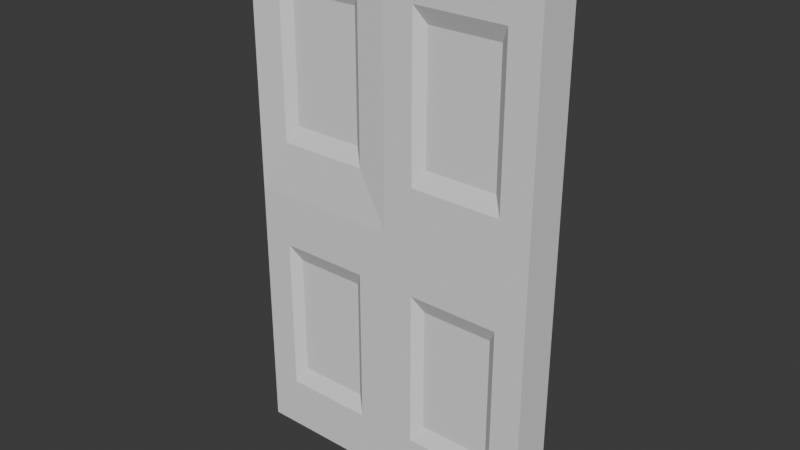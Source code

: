 # Source: model_workspace.blend  (saved by Blender 4.3.34; exported with 4.5.12 LTS)
import bpy
from mathutils import Matrix  # noqa: F401  (used for matrix-valued properties, if any)

bpy.ops.wm.read_factory_settings(use_empty=True)
scene = bpy.context.scene
scene.name = 'Scene'

# ---- collections
col_collection = bpy.data.collections.new('Collection'); scene.collection.children.link(col_collection)

# ---- node groups
ng_smooth_by_angle = bpy.data.node_groups.new('Smooth by Angle', 'GeometryNodeTree')
_s = ng_smooth_by_angle.interface.new_socket(name='Mesh', in_out='OUTPUT', socket_type='NodeSocketGeometry')
_s = ng_smooth_by_angle.interface.new_socket(name='Mesh', in_out='INPUT', socket_type='NodeSocketGeometry')
_s = ng_smooth_by_angle.interface.new_socket(name='Angle', in_out='INPUT', socket_type='NodeSocketFloat')
_s.subtype = 'ANGLE'
_s.default_value = 0.5236
_s.min_value = 0.0
_s.max_value = 3.142
_s.description = 'Maximum face angle for smooth edges'
_s = ng_smooth_by_angle.interface.new_socket(name='Ignore Sharpness', in_out='INPUT', socket_type='NodeSocketBool')
_s.force_non_field = True
ng_smooth_by_angle.description = 'Set the sharpness of mesh edges based on the angle between the neighboring faces'
ng_smooth_by_angle.is_modifier = True
_N = ng_smooth_by_angle.nodes; _L = ng_smooth_by_angle.links
n0 = _N.new('GeometryNodeSetShadeSmooth'); n0.name = 'Set Shade Smooth'; n0.location = (120, -80)
n0.domain = 'EDGE'
n1 = _N.new('GeometryNodeSetShadeSmooth'); n1.name = 'Set Shade Smooth.001'; n1.location = (300, -80)
n2 = _N.new('NodeGroupOutput'); n2.name = 'Group Output'; n2.location = (480, -80)
n3 = _N.new('GeometryNodeInputMeshEdgeAngle'); n3.name = 'Edge Angle'; n3.location = (-440, -240)
n4 = _N.new('NodeGroupInput'); n4.name = 'Group Input'; n4.location = (-80, -80)
n5 = _N.new('GeometryNodeInputEdgeSmooth'); n5.name = 'Is Edge Smooth'; n5.location = (-260, -120)
n6 = _N.new('GeometryNodeInputShadeSmooth'); n6.name = 'Is Shade Smooth'; n6.location = (-440, -397)
n7 = _N.new('FunctionNodeCompare'); n7.name = 'Compare'; n7.location = (-260, -260)
n7.operation = 'LESS_EQUAL'
n7.inputs[6].default_value = (0.0, 0.0, 0.0, 0.0)
n7.inputs[7].default_value = (0.0, 0.0, 0.0, 0.0)
n8 = _N.new('FunctionNodeBooleanMath'); n8.name = 'Boolean Math.001'; n8.location = (-80, -260)
n9 = _N.new('NodeGroupInput'); n9.name = 'Group Input.001'; n9.location = (-440, -329)
n10 = _N.new('NodeGroupInput'); n10.name = 'Group Input.002'; n10.location = (-259, -189)
n11 = _N.new('FunctionNodeBooleanMath'); n11.name = 'Boolean Math'; n11.location = (-80, -149)
n11.operation = 'OR'
n12 = _N.new('FunctionNodeBooleanMath'); n12.name = 'Boolean Math.002'; n12.location = (-260, -380)
n12.operation = 'OR'
n13 = _N.new('NodeGroupInput'); n13.name = 'Group Input.003'; n13.location = (-440, -460)
_L.new(n3.outputs[0], n7.inputs[0])
_L.new(n1.outputs[0], n2.inputs[0])
_L.new(n9.outputs[1], n7.inputs[1])
_L.new(n7.outputs[0], n8.inputs[0])
_L.new(n4.outputs[0], n0.inputs[0])
_L.new(n0.outputs[0], n1.inputs[0])
_L.new(n8.outputs[0], n0.inputs[2])
_L.new(n10.outputs[2], n11.inputs[1])
_L.new(n5.outputs[0], n11.inputs[0])
_L.new(n11.outputs[0], n0.inputs[1])
_L.new(n13.outputs[2], n12.inputs[1])
_L.new(n6.outputs[0], n12.inputs[0])
_L.new(n12.outputs[0], n8.inputs[1])
n2.is_active_output = True

# ---- world
world_world = bpy.data.worlds.new('World'); scene.world = world_world
world_world.use_nodes = True; world_world.node_tree.nodes.clear()
_N = world_world.node_tree.nodes; _L = world_world.node_tree.links
n0 = _N.new('ShaderNodeOutputWorld'); n0.name = 'World Output'; n0.location = (300, 300)
n1 = _N.new('ShaderNodeBackground'); n1.name = 'Background'; n1.location = (10, 300)
n1.inputs[0].default_value = (0.05088, 0.05088, 0.05088, 1.0)
_L.new(n1.outputs[0], n0.inputs[0])
n0.is_active_output = True
world_world.color = (0.05088, 0.05088, 0.05088)
world_world.sun_shadow_jitter_overblur = 0.0

# ---- meshes
me_cube_001 = bpy.data.meshes.new('Cube.001')
me_cube_001.from_pydata([(-0.7373, -0.6424, -0.7373), (-0.7371, -0.5066, 0.7371), (0.7374, -0.6424, -0.7374), (0.7372, -0.6424, 0.7372), (-0.7371, -0.5066, 0.2629), (0.7372, -0.6424, 0.2628), (-0.2627, -0.6424, -0.7373), (-0.2629, -0.5066, 0.7371), (-0.2629, -0.5066, 0.2629), (-0.7373, -0.6424, -0.2627), (-1.0, -1.0, 1.0), (0.2628, -0.6424, 0.7372), (0.2628, -0.6424, 0.2628), (1.0, -1.0, 1.0), (0.7374, -0.6424, -0.2626), (0.0, -1.0, 1.0), (-0.2627, -0.6424, -0.2627), (-1.0, -1.0, -1.0), (-1.0, -1.0, 0.0), (0.2626, -0.6424, -0.2626), (0.2626, -0.6424, -0.7374), (1.0, -1.0, 0.0), (1.0, -1.0, -1.0), (0.0, -1.0, -1.0), (0.0, -1.0, 0.0), (-0.7996, -0.8642, 0.2004), (-0.7996, -0.8642, 0.7996), (-0.2004, -0.8642, 0.7996), (-0.2004, -0.8642, 0.2004), (0.7997, -1.0, 0.7997), (0.7997, -1.0, 0.2003), (0.2003, -1.0, 0.7997), (0.2003, -1.0, 0.2003), (-0.7997, -1.0, -0.7997), (-0.7997, -1.0, -0.2003), (-0.2003, -1.0, -0.2003), (-0.2003, -1.0, -0.7997), (0.7999, -1.0, -0.2001), (0.7999, -1.0, -0.7999), (0.2001, -1.0, -0.7999), (0.2001, -1.0, -0.2001), (-1.0, 0.0, -1.0), (-1.0, 0.0, 1.0), (1.0, 0.0, -1.0), (1.0, 0.0, 1.0), (1.0, 0.0, 0.0), (-1.0, 0.0, 0.0), (0.0, 0.0, 1.0), (0.0, 0.0, -1.0), (-0.7373, 0.6424, -0.7373), (-0.7371, 0.5066, 0.7371), (0.7374, 0.6424, -0.7374), (0.7372, 0.6424, 0.7372), (-0.7371, 0.5066, 0.2629), (0.7372, 0.6424, 0.2628), (-0.2627, 0.6424, -0.7373), (-0.2629, 0.5066, 0.7371), (-0.2629, 0.5066, 0.2629), (-0.7373, 0.6424, -0.2627), (-1.0, 1.0, 1.0), (0.2628, 0.6424, 0.7372), (0.2628, 0.6424, 0.2628), (1.0, 1.0, 1.0), (0.7374, 0.6424, -0.2626), (0.0, 1.0, 1.0), (-0.2627, 0.6424, -0.2627), (-1.0, 1.0, -1.0), (-1.0, 1.0, 0.0), (0.2626, 0.6424, -0.2626), (0.2626, 0.6424, -0.7374), (1.0, 1.0, 0.0), (1.0, 1.0, -1.0), (0.0, 1.0, -1.0), (0.0, 1.0, 0.0), (-0.7996, 0.8642, 0.2004), (-0.7996, 0.8642, 0.7996), (-0.2004, 0.8642, 0.7996), (-0.2004, 0.8642, 0.2004), (0.7997, 1.0, 0.7997), (0.7997, 1.0, 0.2003), (0.2003, 1.0, 0.7997), (0.2003, 1.0, 0.2003), (-0.7997, 1.0, -0.7997), (-0.7997, 1.0, -0.2003), (-0.2003, 1.0, -0.2003), (-0.2003, 1.0, -0.7997), (0.7999, 1.0, -0.2001), (0.7999, 1.0, -0.7999), (0.2001, 1.0, -0.7999), (0.2001, 1.0, -0.2001)], [], [(45, 44, 13, 21), (8, 7, 1, 4), (48, 43, 22, 23), (47, 42, 10, 15), (6, 16, 9, 0), (43, 45, 21, 22), (2, 14, 19, 20), (44, 47, 15, 13), (41, 48, 23, 17), (5, 3, 11, 12), (25, 26, 10, 18), (26, 27, 15, 10), (28, 25, 18, 24), (27, 28, 24, 15), (29, 30, 21, 13), (31, 29, 13, 15), (30, 32, 24, 21), (32, 31, 15, 24), (33, 34, 18, 17), (34, 35, 24, 18), (36, 33, 17, 23), (35, 36, 23, 24), (37, 38, 22, 21), (38, 39, 23, 22), (40, 37, 21, 24), (39, 40, 24, 23), (4, 1, 26, 25), (1, 7, 27, 26), (8, 4, 25, 28), (7, 8, 28, 27), (3, 5, 30, 29), (11, 3, 29, 31), (5, 12, 32, 30), (12, 11, 31, 32), (0, 9, 34, 33), (9, 16, 35, 34), (6, 0, 33, 36), (16, 6, 36, 35), (14, 2, 38, 37), (2, 20, 39, 38), (19, 14, 37, 40), (20, 19, 40, 39), (17, 18, 46, 41), (18, 10, 42, 46), (45, 70, 62, 44), (57, 53, 50, 56), (48, 72, 71, 43), (47, 64, 59, 42), (55, 49, 58, 65), (43, 71, 70, 45), (51, 69, 68, 63), (44, 62, 64, 47), (41, 66, 72, 48), (54, 61, 60, 52), (74, 67, 59, 75), (75, 59, 64, 76), (77, 73, 67, 74), (76, 64, 73, 77), (78, 62, 70, 79), (80, 64, 62, 78), (79, 70, 73, 81), (81, 73, 64, 80), (82, 66, 67, 83), (83, 67, 73, 84), (85, 72, 66, 82), (84, 73, 72, 85), (86, 70, 71, 87), (87, 71, 72, 88), (89, 73, 70, 86), (88, 72, 73, 89), (53, 74, 75, 50), (50, 75, 76, 56), (57, 77, 74, 53), (56, 76, 77, 57), (52, 78, 79, 54), (60, 80, 78, 52), (54, 79, 81, 61), (61, 81, 80, 60), (49, 82, 83, 58), (58, 83, 84, 65), (55, 85, 82, 49), (65, 84, 85, 55), (63, 86, 87, 51), (51, 87, 88, 69), (68, 89, 86, 63), (69, 88, 89, 68), (66, 41, 46, 67), (67, 46, 42, 59)])
me_cube_001.polygons.foreach_set('use_smooth', [True] * 88)
_uv = me_cube_001.uv_layers.new(name='UVMap')
_uv.uv.foreach_set('vector', [0.5, 0.625, 0.625, 0.625, 0.625, 0.75, 0.5, 0.75, 0.5329, 0.9079, 0.5921, 0.9079, 0.5921, 0.9671, 0.5329, 0.9671, 0.25, 0.625, 0.375, 0.625, 0.375, 0.75, 0.25, 0.75, 0.75, 0.625, 0.875, 0.625, 0.875, 0.75, 0.75, 0.75, 0.4078, 0.9078, 0.4672, 0.9078, 0.4672, 0.9672, 0.4078, 0.9672, 0.375, 0.625, 0.5, 0.625, 0.5, 0.75, 0.375, 0.75, 0.4078, 0.7828, 0.4672, 0.7828, 0.4672, 0.8422, 0.4078, 0.8422, 0.625, 0.625, 0.75, 0.625, 0.75, 0.75, 0.625, 0.75, 0.125, 0.625, 0.25, 0.625, 0.25, 0.75, 0.125, 0.75, 0.5328, 0.7828, 0.5922, 0.7828, 0.5922, 0.8422, 0.5328, 0.8422, 0.5251, 0.9749, 0.5999, 0.9749, 0.625, 1.0, 0.5, 1.0, 0.5999, 0.9749, 0.5999, 0.9001, 0.625, 0.875, 0.625, 1.0, 0.5251, 0.9001, 0.5251, 0.9749, 0.5, 1.0, 0.5, 0.875, 0.5999, 0.9001, 0.5251, 0.9001, 0.5, 0.875, 0.625, 0.875, 0.6, 0.775, 0.525, 0.775, 0.5, 0.75, 0.625, 0.75, 0.6, 0.85, 0.6, 0.775, 0.625, 0.75, 0.625, 0.875, 0.525, 0.775, 0.525, 0.85, 0.5, 0.875, 0.5, 0.75, 0.525, 0.85, 0.6, 0.85, 0.625, 0.875, 0.5, 0.875, 0.4, 0.975, 0.475, 0.975, 0.5, 1.0, 0.375, 1.0, 0.475, 0.975, 0.475, 0.9, 0.5, 0.875, 0.5, 1.0, 0.4, 0.9, 0.4, 0.975, 0.375, 1.0, 0.375, 0.875, 0.475, 0.9, 0.4, 0.9, 0.375, 0.875, 0.5, 0.875, 0.475, 0.775, 0.4, 0.775, 0.375, 0.75, 0.5, 0.75, 0.4, 0.775, 0.4, 0.85, 0.375, 0.875, 0.375, 0.75, 0.475, 0.85, 0.475, 0.775, 0.5, 0.75, 0.5, 0.875, 0.4, 0.85, 0.475, 0.85, 0.5, 0.875, 0.375, 0.875, 0.5329, 0.9671, 0.5921, 0.9671, 0.5999, 0.9749, 0.5251, 0.9749, 0.5921, 0.9671, 0.5921, 0.9079, 0.5999, 0.9001, 0.5999, 0.9749, 0.5329, 0.9079, 0.5329, 0.9671, 0.5251, 0.9749, 0.5251, 0.9001, 0.5921, 0.9079, 0.5329, 0.9079, 0.5251, 0.9001, 0.5999, 0.9001, 0.5922, 0.7828, 0.5328, 0.7828, 0.525, 0.775, 0.6, 0.775, 0.5922, 0.8422, 0.5922, 0.7828, 0.6, 0.775, 0.6, 0.85, 0.5328, 0.7828, 0.5328, 0.8422, 0.525, 0.85, 0.525, 0.775, 0.5328, 0.8422, 0.5922, 0.8422, 0.6, 0.85, 0.525, 0.85, 0.4078, 0.9672, 0.4672, 0.9672, 0.475, 0.975, 0.4, 0.975, 0.4672, 0.9672, 0.4672, 0.9078, 0.475, 0.9, 0.475, 0.975, 0.4078, 0.9078, 0.4078, 0.9672, 0.4, 0.975, 0.4, 0.9, 0.4672, 0.9078, 0.4078, 0.9078, 0.4, 0.9, 0.475, 0.9, 0.4672, 0.7828, 0.4078, 0.7828, 0.4, 0.775, 0.475, 0.775, 0.4078, 0.7828, 0.4078, 0.8422, 0.4, 0.85, 0.4, 0.775, 0.4672, 0.8422, 0.4672, 0.7828, 0.475, 0.775, 0.475, 0.85, 0.4078, 0.8422, 0.4672, 0.8422, 0.475, 0.85, 0.4, 0.85, 0.375, 0.0, 0.5, 0.0, 0.5, 0.125, 0.375, 0.125, 0.5, 0.0, 0.625, 0.0, 0.625, 0.125, 0.5, 0.125, 0.5, 0.625, 0.5, 0.75, 0.625, 0.75, 0.625, 0.625, 0.5329, 0.9079, 0.5329, 0.9671, 0.5921, 0.9671, 0.5921, 0.9079, 0.25, 0.625, 0.25, 0.75, 0.375, 0.75, 0.375, 0.625, 0.75, 0.625, 0.75, 0.75, 0.875, 0.75, 0.875, 0.625, 0.4078, 0.9078, 0.4078, 0.9672, 0.4672, 0.9672, 0.4672, 0.9078, 0.375, 0.625, 0.375, 0.75, 0.5, 0.75, 0.5, 0.625, 0.4078, 0.7828, 0.4078, 0.8422, 0.4672, 0.8422, 0.4672, 0.7828, 0.625, 0.625, 0.625, 0.75, 0.75, 0.75, 0.75, 0.625, 0.125, 0.625, 0.125, 0.75, 0.25, 0.75, 0.25, 0.625, 0.5328, 0.7828, 0.5328, 0.8422, 0.5922, 0.8422, 0.5922, 0.7828, 0.5251, 0.9749, 0.5, 1.0, 0.625, 1.0, 0.5999, 0.9749, 0.5999, 0.9749, 0.625, 1.0, 0.625, 0.875, 0.5999, 0.9001, 0.5251, 0.9001, 0.5, 0.875, 0.5, 1.0, 0.5251, 0.9749, 0.5999, 0.9001, 0.625, 0.875, 0.5, 0.875, 0.5251, 0.9001, 0.6, 0.775, 0.625, 0.75, 0.5, 0.75, 0.525, 0.775, 0.6, 0.85, 0.625, 0.875, 0.625, 0.75, 0.6, 0.775, 0.525, 0.775, 0.5, 0.75, 0.5, 0.875, 0.525, 0.85, 0.525, 0.85, 0.5, 0.875, 0.625, 0.875, 0.6, 0.85, 0.4, 0.975, 0.375, 1.0, 0.5, 1.0, 0.475, 0.975, 0.475, 0.975, 0.5, 1.0, 0.5, 0.875, 0.475, 0.9, 0.4, 0.9, 0.375, 0.875, 0.375, 1.0, 0.4, 0.975, 0.475, 0.9, 0.5, 0.875, 0.375, 0.875, 0.4, 0.9, 0.475, 0.775, 0.5, 0.75, 0.375, 0.75, 0.4, 0.775, 0.4, 0.775, 0.375, 0.75, 0.375, 0.875, 0.4, 0.85, 0.475, 0.85, 0.5, 0.875, 0.5, 0.75, 0.475, 0.775, 0.4, 0.85, 0.375, 0.875, 0.5, 0.875, 0.475, 0.85, 0.5329, 0.9671, 0.5251, 0.9749, 0.5999, 0.9749, 0.5921, 0.9671, 0.5921, 0.9671, 0.5999, 0.9749, 0.5999, 0.9001, 0.5921, 0.9079, 0.5329, 0.9079, 0.5251, 0.9001, 0.5251, 0.9749, 0.5329, 0.9671, 0.5921, 0.9079, 0.5999, 0.9001, 0.5251, 0.9001, 0.5329, 0.9079, 0.5922, 0.7828, 0.6, 0.775, 0.525, 0.775, 0.5328, 0.7828, 0.5922, 0.8422, 0.6, 0.85, 0.6, 0.775, 0.5922, 0.7828, 0.5328, 0.7828, 0.525, 0.775, 0.525, 0.85, 0.5328, 0.8422, 0.5328, 0.8422, 0.525, 0.85, 0.6, 0.85, 0.5922, 0.8422, 0.4078, 0.9672, 0.4, 0.975, 0.475, 0.975, 0.4672, 0.9672, 0.4672, 0.9672, 0.475, 0.975, 0.475, 0.9, 0.4672, 0.9078, 0.4078, 0.9078, 0.4, 0.9, 0.4, 0.975, 0.4078, 0.9672, 0.4672, 0.9078, 0.475, 0.9, 0.4, 0.9, 0.4078, 0.9078, 0.4672, 0.7828, 0.475, 0.775, 0.4, 0.775, 0.4078, 0.7828, 0.4078, 0.7828, 0.4, 0.775, 0.4, 0.85, 0.4078, 0.8422, 0.4672, 0.8422, 0.475, 0.85, 0.475, 0.775, 0.4672, 0.7828, 0.4078, 0.8422, 0.4, 0.85, 0.475, 0.85, 0.4672, 0.8422, 0.375, 0.0, 0.375, 0.125, 0.5, 0.125, 0.5, 0.0, 0.5, 0.0, 0.5, 0.125, 0.625, 0.125, 0.625, 0.0])
me_cube_001.update()

# ---- objects
ob_door = bpy.data.objects.new('Door', me_cube_001)

# ---- transforms, parenting, visibility, modifiers, constraints
ob_door.location = (0.0, 0.0, 1.758)
ob_door.scale = (1.0, 0.1408, 1.751)
_m = ob_door.modifiers.new('Smooth by Angle', 'NODES')
_m.node_group = ng_smooth_by_angle
_m.use_pin_to_last = True
_m.show_group_selector = False

# ---- collection membership
col_collection.objects.link(ob_door)

# ---- scene / render settings (as saved in the file)
scene.frame_start = 1; scene.frame_end = 250; scene.frame_set(1)
scene.render.engine = 'BLENDER_EEVEE_NEXT'
bpy.context.view_layer.update()

# ---- added for rendering (the .blend has no active camera and no usable light): camera, sun
cam_auto = bpy.data.cameras.new('AutoCamera')
cam_auto.lens = 50.0
cam_auto.sensor_width = 36.0
cam_auto.clip_end = 1000.0
ob_auto_camera = bpy.data.objects.new('AutoCamera', cam_auto)
scene.collection.objects.link(ob_auto_camera)
ob_auto_camera.location = (3.74074, -4.48889, 4.75099)
ob_auto_camera.rotation_euler = (1.09748, -7.21219e-08, 0.694738)
scene.camera = ob_auto_camera
light_auto_sun = bpy.data.lights.new('AutoSun', 'SUN')
light_auto_sun.energy = 3.0
light_auto_sun.angle = 0.0523599
ob_auto_sun = bpy.data.objects.new('AutoSun', light_auto_sun)
scene.collection.objects.link(ob_auto_sun)
ob_auto_sun.rotation_euler = (0.872665, 0.174533, 0.523599)
bpy.context.view_layer.update()
